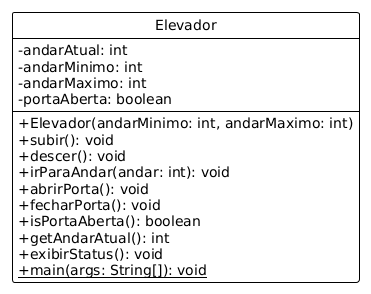

The diagram above was rendered by PlantUML. Its source (embedded in the PNG):
@startuml
!theme plain
hide circle
skinparam classAttributeIconSize 0

class Elevador {
  -andarAtual: int
  -andarMinimo: int
  -andarMaximo: int
  -portaAberta: boolean
  --
  +Elevador(andarMinimo: int, andarMaximo: int)
  +subir(): void
  +descer(): void
  +irParaAndar(andar: int): void
  +abrirPorta(): void
  +fecharPorta(): void
  +isPortaAberta(): boolean
  +getAndarAtual(): int
  +exibirStatus(): void
  +{static} main(args: String[]): void
}
@enduml